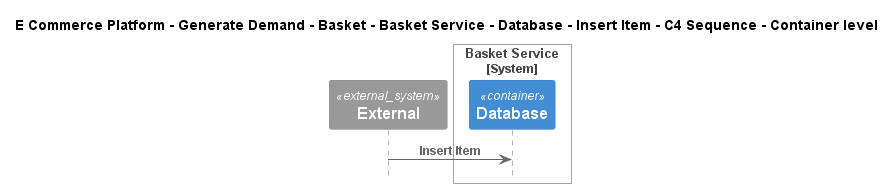

The diagram above was rendered by PlantUML. Its source (embedded in the PNG):
@startuml
!include ..\..\..\..\..\..\..\..\..\.c4s\C4_Sequence.puml

title E Commerce Platform - Generate Demand - Basket - Basket Service - Database - Insert Item - C4 Sequence - Container level

System_Ext(C4InterFlow.SoftwareSystems.ExternalSystem, "External", "")

System_Boundary(ECommercePlatform.GenerateDemand.Basket.SoftwareSystems.BasketService, "Basket Service")
    Container(ECommercePlatform.GenerateDemand.Basket.SoftwareSystems.BasketService.Containers.Database, "Database", "", "")
Boundary_End()

Rel(C4InterFlow.SoftwareSystems.ExternalSystem, ECommercePlatform.GenerateDemand.Basket.SoftwareSystems.BasketService.Containers.Database, "Insert Item")


@enduml